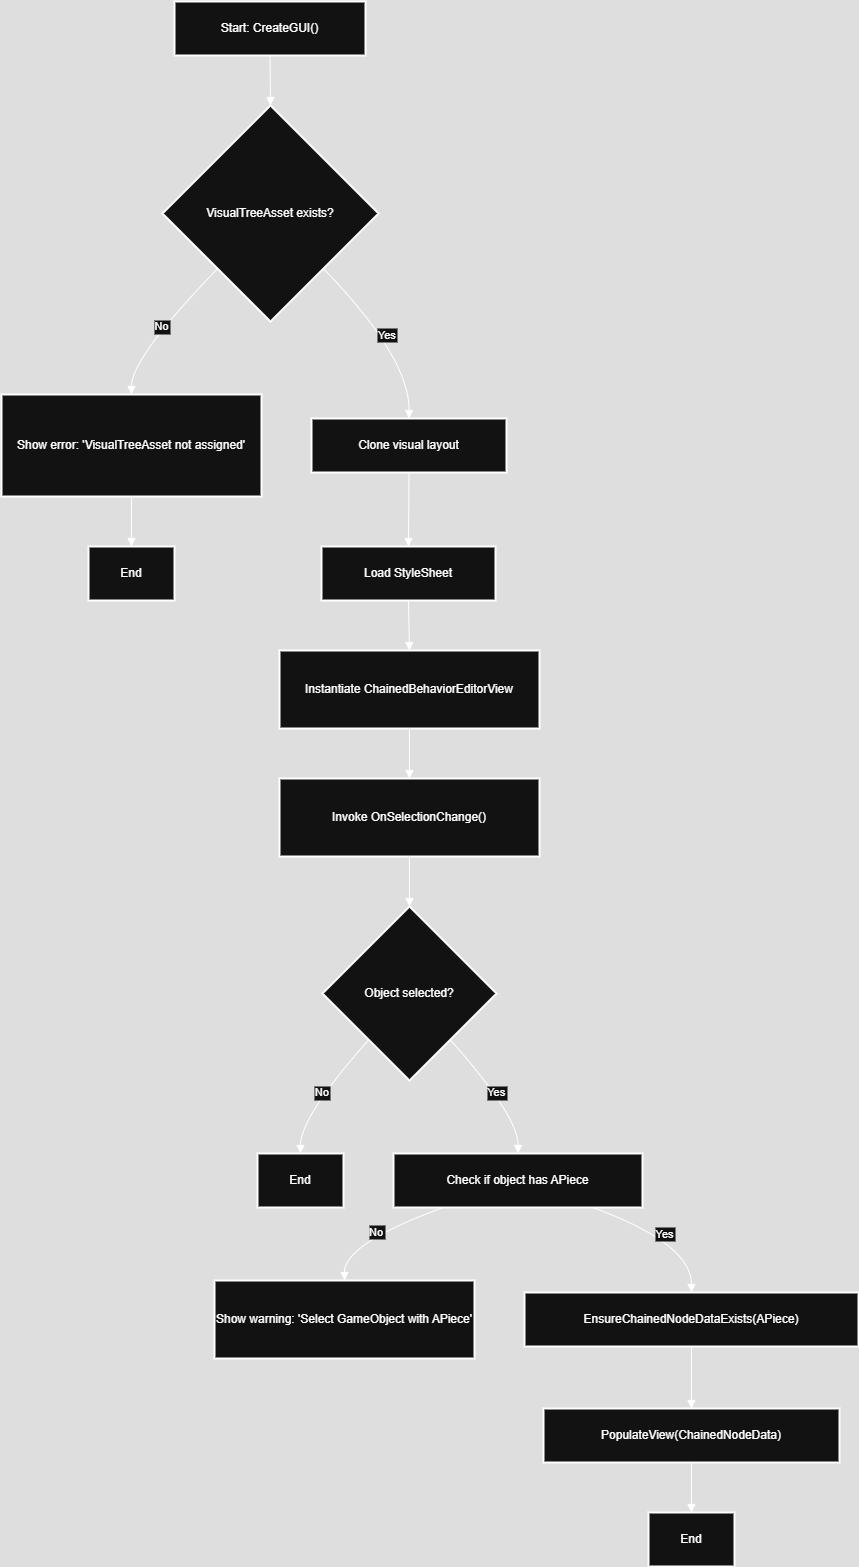

The diagram above was exported from draw.io. Its source (the exported page's mxGraphModel, read from the mxfile embedded in the PNG):
<mxGraphModel dx="2068" dy="849" grid="1" gridSize="10" guides="1" tooltips="1" connect="1" arrows="1" fold="1" page="1" pageScale="1" pageWidth="850" pageHeight="1100" math="0" shadow="0">
  <root>
    <mxCell id="0" />
    <mxCell id="1" parent="0" />
    <mxCell id="RC3vgH4bWIVIXevsmC2C-1" value="Start: CreateGUI()" style="whiteSpace=wrap;strokeWidth=2;" parent="1" vertex="1">
      <mxGeometry x="193" y="20" width="191" height="54" as="geometry" />
    </mxCell>
    <mxCell id="RC3vgH4bWIVIXevsmC2C-2" value="VisualTreeAsset exists?" style="rhombus;strokeWidth=2;whiteSpace=wrap;" parent="1" vertex="1">
      <mxGeometry x="181" y="124" width="216" height="216" as="geometry" />
    </mxCell>
    <mxCell id="RC3vgH4bWIVIXevsmC2C-3" value="Show error: 'VisualTreeAsset not assigned'" style="whiteSpace=wrap;strokeWidth=2;" parent="1" vertex="1">
      <mxGeometry x="20" y="413" width="260" height="102" as="geometry" />
    </mxCell>
    <mxCell id="RC3vgH4bWIVIXevsmC2C-4" value="End" style="whiteSpace=wrap;strokeWidth=2;" parent="1" vertex="1">
      <mxGeometry x="107" y="565" width="86" height="54" as="geometry" />
    </mxCell>
    <mxCell id="RC3vgH4bWIVIXevsmC2C-5" value="Clone visual layout" style="whiteSpace=wrap;strokeWidth=2;" parent="1" vertex="1">
      <mxGeometry x="330" y="437" width="195" height="54" as="geometry" />
    </mxCell>
    <mxCell id="RC3vgH4bWIVIXevsmC2C-6" value="Load StyleSheet" style="whiteSpace=wrap;strokeWidth=2;" parent="1" vertex="1">
      <mxGeometry x="340" y="565" width="174" height="54" as="geometry" />
    </mxCell>
    <mxCell id="RC3vgH4bWIVIXevsmC2C-7" value="Instantiate ChainedBehaviorEditorView" style="whiteSpace=wrap;strokeWidth=2;" parent="1" vertex="1">
      <mxGeometry x="298" y="669" width="260" height="78" as="geometry" />
    </mxCell>
    <mxCell id="RC3vgH4bWIVIXevsmC2C-8" value="Invoke OnSelectionChange()" style="whiteSpace=wrap;strokeWidth=2;" parent="1" vertex="1">
      <mxGeometry x="298" y="797" width="260" height="78" as="geometry" />
    </mxCell>
    <mxCell id="RC3vgH4bWIVIXevsmC2C-9" value="Object selected?" style="rhombus;strokeWidth=2;whiteSpace=wrap;" parent="1" vertex="1">
      <mxGeometry x="341" y="925" width="174" height="174" as="geometry" />
    </mxCell>
    <mxCell id="RC3vgH4bWIVIXevsmC2C-10" value="End" style="whiteSpace=wrap;strokeWidth=2;" parent="1" vertex="1">
      <mxGeometry x="276" y="1172" width="86" height="54" as="geometry" />
    </mxCell>
    <mxCell id="RC3vgH4bWIVIXevsmC2C-11" value="Check if object has APiece" style="whiteSpace=wrap;strokeWidth=2;" parent="1" vertex="1">
      <mxGeometry x="412" y="1172" width="249" height="54" as="geometry" />
    </mxCell>
    <mxCell id="RC3vgH4bWIVIXevsmC2C-12" value="Show warning: 'Select GameObject with APiece'" style="whiteSpace=wrap;strokeWidth=2;" parent="1" vertex="1">
      <mxGeometry x="233" y="1299" width="260" height="78" as="geometry" />
    </mxCell>
    <mxCell id="RC3vgH4bWIVIXevsmC2C-13" value="EnsureChainedNodeDataExists(APiece)" style="whiteSpace=wrap;strokeWidth=2;" parent="1" vertex="1">
      <mxGeometry x="543" y="1311" width="334" height="54" as="geometry" />
    </mxCell>
    <mxCell id="RC3vgH4bWIVIXevsmC2C-14" value="PopulateView(ChainedNodeData)" style="whiteSpace=wrap;strokeWidth=2;" parent="1" vertex="1">
      <mxGeometry x="562" y="1427" width="296" height="54" as="geometry" />
    </mxCell>
    <mxCell id="RC3vgH4bWIVIXevsmC2C-15" value="End" style="whiteSpace=wrap;strokeWidth=2;" parent="1" vertex="1">
      <mxGeometry x="667" y="1531" width="86" height="54" as="geometry" />
    </mxCell>
    <mxCell id="RC3vgH4bWIVIXevsmC2C-16" value="" style="curved=1;startArrow=none;endArrow=block;exitX=0.5;exitY=1;entryX=0.5;entryY=0;rounded=0;" parent="1" source="RC3vgH4bWIVIXevsmC2C-1" target="RC3vgH4bWIVIXevsmC2C-2" edge="1">
      <mxGeometry relative="1" as="geometry">
        <Array as="points" />
      </mxGeometry>
    </mxCell>
    <mxCell id="RC3vgH4bWIVIXevsmC2C-17" value="No" style="curved=1;startArrow=none;endArrow=block;exitX=0.02;exitY=1;entryX=0.5;entryY=0;rounded=0;" parent="1" source="RC3vgH4bWIVIXevsmC2C-2" target="RC3vgH4bWIVIXevsmC2C-3" edge="1">
      <mxGeometry relative="1" as="geometry">
        <Array as="points">
          <mxPoint x="150" y="376" />
        </Array>
      </mxGeometry>
    </mxCell>
    <mxCell id="RC3vgH4bWIVIXevsmC2C-18" value="" style="curved=1;startArrow=none;endArrow=block;exitX=0.5;exitY=1;entryX=0.5;entryY=0;rounded=0;" parent="1" source="RC3vgH4bWIVIXevsmC2C-3" target="RC3vgH4bWIVIXevsmC2C-4" edge="1">
      <mxGeometry relative="1" as="geometry">
        <Array as="points" />
      </mxGeometry>
    </mxCell>
    <mxCell id="RC3vgH4bWIVIXevsmC2C-19" value="Yes" style="curved=1;startArrow=none;endArrow=block;exitX=0.98;exitY=1;entryX=0.5;entryY=0;rounded=0;" parent="1" source="RC3vgH4bWIVIXevsmC2C-2" target="RC3vgH4bWIVIXevsmC2C-5" edge="1">
      <mxGeometry relative="1" as="geometry">
        <Array as="points">
          <mxPoint x="428" y="376" />
        </Array>
      </mxGeometry>
    </mxCell>
    <mxCell id="RC3vgH4bWIVIXevsmC2C-20" value="" style="curved=1;startArrow=none;endArrow=block;exitX=0.5;exitY=1;entryX=0.5;entryY=0;rounded=0;" parent="1" source="RC3vgH4bWIVIXevsmC2C-5" target="RC3vgH4bWIVIXevsmC2C-6" edge="1">
      <mxGeometry relative="1" as="geometry">
        <Array as="points" />
      </mxGeometry>
    </mxCell>
    <mxCell id="RC3vgH4bWIVIXevsmC2C-21" value="" style="curved=1;startArrow=none;endArrow=block;exitX=0.5;exitY=1;entryX=0.5;entryY=0;rounded=0;" parent="1" source="RC3vgH4bWIVIXevsmC2C-6" target="RC3vgH4bWIVIXevsmC2C-7" edge="1">
      <mxGeometry relative="1" as="geometry">
        <Array as="points" />
      </mxGeometry>
    </mxCell>
    <mxCell id="RC3vgH4bWIVIXevsmC2C-22" value="" style="curved=1;startArrow=none;endArrow=block;exitX=0.5;exitY=1;entryX=0.5;entryY=0;rounded=0;" parent="1" source="RC3vgH4bWIVIXevsmC2C-7" target="RC3vgH4bWIVIXevsmC2C-8" edge="1">
      <mxGeometry relative="1" as="geometry">
        <Array as="points" />
      </mxGeometry>
    </mxCell>
    <mxCell id="RC3vgH4bWIVIXevsmC2C-23" value="" style="curved=1;startArrow=none;endArrow=block;exitX=0.5;exitY=1;entryX=0.5;entryY=0;rounded=0;" parent="1" source="RC3vgH4bWIVIXevsmC2C-8" target="RC3vgH4bWIVIXevsmC2C-9" edge="1">
      <mxGeometry relative="1" as="geometry">
        <Array as="points" />
      </mxGeometry>
    </mxCell>
    <mxCell id="RC3vgH4bWIVIXevsmC2C-24" value="No" style="curved=1;startArrow=none;endArrow=block;exitX=0.06;exitY=1;entryX=0.5;entryY=0;rounded=0;" parent="1" source="RC3vgH4bWIVIXevsmC2C-9" target="RC3vgH4bWIVIXevsmC2C-10" edge="1">
      <mxGeometry relative="1" as="geometry">
        <Array as="points">
          <mxPoint x="319" y="1135" />
        </Array>
      </mxGeometry>
    </mxCell>
    <mxCell id="RC3vgH4bWIVIXevsmC2C-25" value="Yes" style="curved=1;startArrow=none;endArrow=block;exitX=0.94;exitY=1;entryX=0.5;entryY=0;rounded=0;" parent="1" source="RC3vgH4bWIVIXevsmC2C-9" target="RC3vgH4bWIVIXevsmC2C-11" edge="1">
      <mxGeometry relative="1" as="geometry">
        <Array as="points">
          <mxPoint x="537" y="1135" />
        </Array>
      </mxGeometry>
    </mxCell>
    <mxCell id="RC3vgH4bWIVIXevsmC2C-26" value="No" style="curved=1;startArrow=none;endArrow=block;exitX=0.2;exitY=1;entryX=0.5;entryY=0;rounded=0;" parent="1" source="RC3vgH4bWIVIXevsmC2C-11" target="RC3vgH4bWIVIXevsmC2C-12" edge="1">
      <mxGeometry relative="1" as="geometry">
        <Array as="points">
          <mxPoint x="363" y="1262" />
        </Array>
      </mxGeometry>
    </mxCell>
    <mxCell id="RC3vgH4bWIVIXevsmC2C-27" value="Yes" style="curved=1;startArrow=none;endArrow=block;exitX=0.8;exitY=1;entryX=0.5;entryY=0;rounded=0;" parent="1" source="RC3vgH4bWIVIXevsmC2C-11" target="RC3vgH4bWIVIXevsmC2C-13" edge="1">
      <mxGeometry relative="1" as="geometry">
        <Array as="points">
          <mxPoint x="710" y="1262" />
        </Array>
      </mxGeometry>
    </mxCell>
    <mxCell id="RC3vgH4bWIVIXevsmC2C-28" value="" style="curved=1;startArrow=none;endArrow=block;exitX=0.5;exitY=1;entryX=0.5;entryY=0;rounded=0;" parent="1" source="RC3vgH4bWIVIXevsmC2C-13" target="RC3vgH4bWIVIXevsmC2C-14" edge="1">
      <mxGeometry relative="1" as="geometry">
        <Array as="points" />
      </mxGeometry>
    </mxCell>
    <mxCell id="RC3vgH4bWIVIXevsmC2C-29" value="" style="curved=1;startArrow=none;endArrow=block;exitX=0.5;exitY=1;entryX=0.5;entryY=0;rounded=0;" parent="1" source="RC3vgH4bWIVIXevsmC2C-14" target="RC3vgH4bWIVIXevsmC2C-15" edge="1">
      <mxGeometry relative="1" as="geometry">
        <Array as="points" />
      </mxGeometry>
    </mxCell>
  </root>
</mxGraphModel>